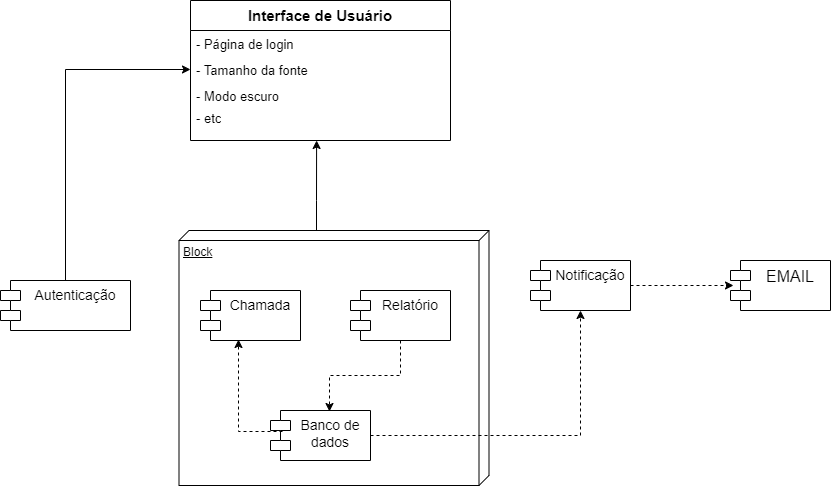

The diagram above was exported from draw.io. Its source (the exported page's mxGraphModel, read from the mxfile embedded in the PNG):
<mxGraphModel dx="1434" dy="790" grid="1" gridSize="10" guides="1" tooltips="1" connect="1" arrows="1" fold="1" page="1" pageScale="1" pageWidth="827" pageHeight="1169" math="0" shadow="0">
  <root>
    <mxCell id="0" />
    <mxCell id="1" parent="0" />
    <mxCell id="qy8Hjd4522-i04s6uVaW-1" value="&lt;b&gt;&lt;font style=&quot;font-size: 15px;&quot;&gt;Interface de Usuário&lt;/font&gt;&lt;/b&gt;" style="swimlane;fontStyle=0;childLayout=stackLayout;horizontal=1;startSize=30;fillColor=none;horizontalStack=0;resizeParent=1;resizeParentMax=0;resizeLast=0;collapsible=1;marginBottom=0;whiteSpace=wrap;html=1;" parent="1" vertex="1">
      <mxGeometry x="270" y="130" width="260" height="140" as="geometry" />
    </mxCell>
    <mxCell id="qy8Hjd4522-i04s6uVaW-2" value="&lt;font style=&quot;font-size: 13px;&quot;&gt;- Página de login&lt;/font&gt;" style="text;strokeColor=none;fillColor=none;align=left;verticalAlign=top;spacingLeft=4;spacingRight=4;overflow=hidden;rotatable=0;points=[[0,0.5],[1,0.5]];portConstraint=eastwest;whiteSpace=wrap;html=1;" parent="qy8Hjd4522-i04s6uVaW-1" vertex="1">
      <mxGeometry y="30" width="260" height="26" as="geometry" />
    </mxCell>
    <mxCell id="qy8Hjd4522-i04s6uVaW-3" value="&lt;font style=&quot;font-size: 13px;&quot;&gt;- Tamanho da fonte&lt;/font&gt;" style="text;strokeColor=none;fillColor=none;align=left;verticalAlign=top;spacingLeft=4;spacingRight=4;overflow=hidden;rotatable=0;points=[[0,0.5],[1,0.5]];portConstraint=eastwest;whiteSpace=wrap;html=1;" parent="qy8Hjd4522-i04s6uVaW-1" vertex="1">
      <mxGeometry y="56" width="260" height="26" as="geometry" />
    </mxCell>
    <mxCell id="qy8Hjd4522-i04s6uVaW-4" value="&lt;font style=&quot;font-size: 13px;&quot;&gt;- Modo escuro&lt;/font&gt;" style="text;strokeColor=none;fillColor=none;align=left;verticalAlign=top;spacingLeft=4;spacingRight=4;overflow=hidden;rotatable=0;points=[[0,0.5],[1,0.5]];portConstraint=eastwest;whiteSpace=wrap;html=1;" parent="qy8Hjd4522-i04s6uVaW-1" vertex="1">
      <mxGeometry y="82" width="260" height="22" as="geometry" />
    </mxCell>
    <mxCell id="qy8Hjd4522-i04s6uVaW-5" value="&lt;font style=&quot;font-size: 13px;&quot;&gt;- etc&lt;/font&gt;" style="text;strokeColor=none;fillColor=none;align=left;verticalAlign=top;spacingLeft=4;spacingRight=4;overflow=hidden;rotatable=0;points=[[0,0.5],[1,0.5]];portConstraint=eastwest;whiteSpace=wrap;html=1;" parent="qy8Hjd4522-i04s6uVaW-1" vertex="1">
      <mxGeometry y="104" width="260" height="36" as="geometry" />
    </mxCell>
    <mxCell id="qy8Hjd4522-i04s6uVaW-21" style="edgeStyle=orthogonalEdgeStyle;rounded=0;orthogonalLoop=1;jettySize=auto;html=1;entryX=0;entryY=0.5;entryDx=0;entryDy=0;" parent="1" source="qy8Hjd4522-i04s6uVaW-20" target="qy8Hjd4522-i04s6uVaW-3" edge="1">
      <mxGeometry relative="1" as="geometry">
        <mxPoint x="145" y="210" as="targetPoint" />
      </mxGeometry>
    </mxCell>
    <mxCell id="qy8Hjd4522-i04s6uVaW-20" value="&lt;font style=&quot;font-size: 14px;&quot;&gt;Autenticação&lt;/font&gt;" style="shape=module;align=left;spacingLeft=20;align=center;verticalAlign=top;whiteSpace=wrap;html=1;" parent="1" vertex="1">
      <mxGeometry x="80" y="410" width="130" height="50" as="geometry" />
    </mxCell>
    <mxCell id="qy8Hjd4522-i04s6uVaW-25" value="&lt;span style=&quot;font-size: 14px;&quot;&gt;Notificação&lt;/span&gt;" style="shape=module;align=left;spacingLeft=20;align=center;verticalAlign=top;whiteSpace=wrap;html=1;" parent="1" vertex="1">
      <mxGeometry x="610" y="390" width="100" height="50" as="geometry" />
    </mxCell>
    <mxCell id="qy8Hjd4522-i04s6uVaW-26" value="&lt;font style=&quot;font-size: 16px;&quot;&gt;EMAIL&lt;/font&gt;" style="shape=module;align=left;spacingLeft=20;align=center;verticalAlign=top;whiteSpace=wrap;html=1;" parent="1" vertex="1">
      <mxGeometry x="810" y="390" width="100" height="50" as="geometry" />
    </mxCell>
    <mxCell id="qy8Hjd4522-i04s6uVaW-27" value="Block" style="verticalAlign=top;align=left;spacingTop=8;spacingLeft=2;spacingRight=12;shape=cube;size=10;direction=south;fontStyle=4;html=1;whiteSpace=wrap;" parent="1" vertex="1">
      <mxGeometry x="258.5" y="360" width="310" height="255" as="geometry" />
    </mxCell>
    <mxCell id="qy8Hjd4522-i04s6uVaW-28" value="&lt;font style=&quot;font-size: 14px;&quot;&gt;Chamada&lt;/font&gt;" style="shape=module;align=left;spacingLeft=20;align=center;verticalAlign=top;whiteSpace=wrap;html=1;" parent="1" vertex="1">
      <mxGeometry x="280" y="420" width="100" height="50" as="geometry" />
    </mxCell>
    <mxCell id="qy8Hjd4522-i04s6uVaW-29" value="&lt;font style=&quot;font-size: 14px;&quot;&gt;Relatório&lt;/font&gt;" style="shape=module;align=left;spacingLeft=20;align=center;verticalAlign=top;whiteSpace=wrap;html=1;" parent="1" vertex="1">
      <mxGeometry x="430" y="420" width="100" height="50" as="geometry" />
    </mxCell>
    <mxCell id="qy8Hjd4522-i04s6uVaW-46" style="edgeStyle=orthogonalEdgeStyle;rounded=0;orthogonalLoop=1;jettySize=auto;html=1;entryX=0.5;entryY=1;entryDx=0;entryDy=0;dashed=1;" parent="1" source="qy8Hjd4522-i04s6uVaW-30" target="qy8Hjd4522-i04s6uVaW-25" edge="1">
      <mxGeometry relative="1" as="geometry" />
    </mxCell>
    <mxCell id="qy8Hjd4522-i04s6uVaW-30" value="&lt;span style=&quot;font-size: 14px;&quot;&gt;Banco de dados&lt;/span&gt;" style="shape=module;align=left;spacingLeft=20;align=center;verticalAlign=top;whiteSpace=wrap;html=1;" parent="1" vertex="1">
      <mxGeometry x="350" y="540" width="100" height="50" as="geometry" />
    </mxCell>
    <mxCell id="qy8Hjd4522-i04s6uVaW-32" style="edgeStyle=orthogonalEdgeStyle;rounded=0;orthogonalLoop=1;jettySize=auto;html=1;entryX=0.59;entryY=0.02;entryDx=0;entryDy=0;entryPerimeter=0;dashed=1;" parent="1" source="qy8Hjd4522-i04s6uVaW-29" target="qy8Hjd4522-i04s6uVaW-30" edge="1">
      <mxGeometry relative="1" as="geometry" />
    </mxCell>
    <mxCell id="qy8Hjd4522-i04s6uVaW-45" style="edgeStyle=orthogonalEdgeStyle;rounded=0;orthogonalLoop=1;jettySize=auto;html=1;entryX=0.03;entryY=0.5;entryDx=0;entryDy=0;entryPerimeter=0;dashed=1;" parent="1" source="qy8Hjd4522-i04s6uVaW-25" target="qy8Hjd4522-i04s6uVaW-26" edge="1">
      <mxGeometry relative="1" as="geometry" />
    </mxCell>
    <mxCell id="qy8Hjd4522-i04s6uVaW-47" style="edgeStyle=orthogonalEdgeStyle;rounded=0;orthogonalLoop=1;jettySize=auto;html=1;entryX=0.38;entryY=0.98;entryDx=0;entryDy=0;entryPerimeter=0;dashed=1;" parent="1" target="qy8Hjd4522-i04s6uVaW-28" edge="1">
      <mxGeometry relative="1" as="geometry">
        <mxPoint x="362" y="561" as="sourcePoint" />
        <mxPoint x="280" y="490" as="targetPoint" />
        <Array as="points">
          <mxPoint x="318" y="561" />
        </Array>
      </mxGeometry>
    </mxCell>
    <mxCell id="qy8Hjd4522-i04s6uVaW-48" style="edgeStyle=orthogonalEdgeStyle;rounded=0;orthogonalLoop=1;jettySize=auto;html=1;entryX=0.485;entryY=1;entryDx=0;entryDy=0;entryPerimeter=0;" parent="1" source="qy8Hjd4522-i04s6uVaW-27" target="qy8Hjd4522-i04s6uVaW-5" edge="1">
      <mxGeometry relative="1" as="geometry">
        <Array as="points">
          <mxPoint x="396" y="330" />
          <mxPoint x="396" y="330" />
        </Array>
      </mxGeometry>
    </mxCell>
  </root>
</mxGraphModel>